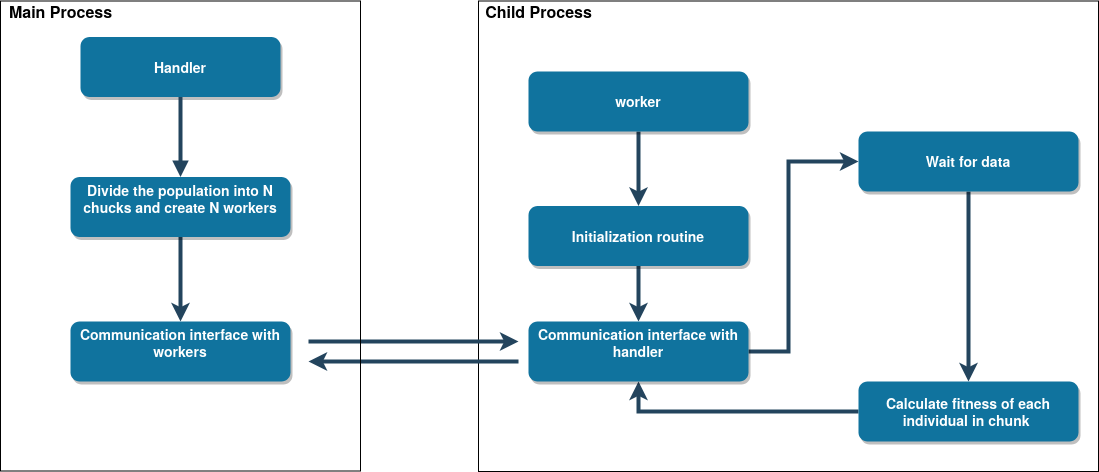

The diagram above was exported from draw.io. Its source (the exported page's mxGraphModel, read from the mxfile embedded in the PNG):
<mxGraphModel dx="1422" dy="776" grid="1" gridSize="10" guides="1" tooltips="1" connect="1" arrows="1" fold="1" page="1" pageScale="1.5" pageWidth="1169" pageHeight="827" background="#ffffff" math="0" shadow="0">
  <root>
    <mxCell id="0" />
    <mxCell id="1" parent="0" />
    <mxCell id="dwmVrOHqIAVMLIIvWCs--83" value="" style="rounded=0;whiteSpace=wrap;html=1;fillColor=none;" vertex="1" parent="1">
      <mxGeometry x="1070" y="169.5" width="620" height="470.5" as="geometry" />
    </mxCell>
    <mxCell id="2" value="Handler" style="rounded=1;fillColor=#10739E;strokeColor=none;shadow=1;gradientColor=none;fontStyle=1;fontColor=#FFFFFF;fontSize=14;" parent="1" vertex="1">
      <mxGeometry x="672" y="205.5" width="200" height="60" as="geometry" />
    </mxCell>
    <mxCell id="dwmVrOHqIAVMLIIvWCs--61" style="edgeStyle=orthogonalEdgeStyle;rounded=0;orthogonalLoop=1;jettySize=auto;html=1;strokeColor=#23445D;strokeWidth=4;" edge="1" parent="1" source="3">
      <mxGeometry relative="1" as="geometry">
        <mxPoint x="772" y="490" as="targetPoint" />
      </mxGeometry>
    </mxCell>
    <mxCell id="3" value="Divide the population into N&#10;chucks and create N workers&#10;" style="rounded=1;fillColor=#10739E;strokeColor=none;shadow=1;gradientColor=none;fontStyle=1;fontColor=#FFFFFF;fontSize=14;" parent="1" vertex="1">
      <mxGeometry x="662" y="345.5" width="220" height="60" as="geometry" />
    </mxCell>
    <mxCell id="dwmVrOHqIAVMLIIvWCs--58" style="edgeStyle=orthogonalEdgeStyle;rounded=0;orthogonalLoop=1;jettySize=auto;html=1;strokeColor=#23445D;strokeWidth=4;" edge="1" parent="1" source="dwmVrOHqIAVMLIIvWCs--56">
      <mxGeometry relative="1" as="geometry">
        <mxPoint x="1230" y="374.5" as="targetPoint" />
      </mxGeometry>
    </mxCell>
    <mxCell id="dwmVrOHqIAVMLIIvWCs--56" value="worker" style="rounded=1;fillColor=#10739E;strokeColor=none;shadow=1;gradientColor=none;fontStyle=1;fontColor=#FFFFFF;fontSize=14;" vertex="1" parent="1">
      <mxGeometry x="1120" y="240" width="220" height="60" as="geometry" />
    </mxCell>
    <mxCell id="29" value="" style="edgeStyle=elbowEdgeStyle;elbow=vertical;strokeWidth=4;endArrow=block;endFill=1;fontStyle=1;strokeColor=#23445D;" parent="1" source="2" target="3" edge="1">
      <mxGeometry x="22" y="165.5" width="100" height="100" as="geometry">
        <mxPoint x="22" y="265.5" as="sourcePoint" />
        <mxPoint x="122" y="165.5" as="targetPoint" />
      </mxGeometry>
    </mxCell>
    <mxCell id="dwmVrOHqIAVMLIIvWCs--65" style="edgeStyle=orthogonalEdgeStyle;rounded=0;orthogonalLoop=1;jettySize=auto;html=1;strokeColor=#23445D;strokeWidth=4;" edge="1" parent="1" source="dwmVrOHqIAVMLIIvWCs--59">
      <mxGeometry relative="1" as="geometry">
        <mxPoint x="1230" y="490" as="targetPoint" />
      </mxGeometry>
    </mxCell>
    <mxCell id="dwmVrOHqIAVMLIIvWCs--59" value="Initialization routine" style="rounded=1;fillColor=#10739E;strokeColor=none;shadow=1;gradientColor=none;fontStyle=1;fontColor=#FFFFFF;fontSize=14;" vertex="1" parent="1">
      <mxGeometry x="1120" y="374.5" width="220" height="60" as="geometry" />
    </mxCell>
    <mxCell id="dwmVrOHqIAVMLIIvWCs--80" style="edgeStyle=orthogonalEdgeStyle;rounded=0;orthogonalLoop=1;jettySize=auto;html=1;entryX=0.5;entryY=1;entryDx=0;entryDy=0;strokeColor=#23445D;strokeWidth=4;exitX=0;exitY=0.5;exitDx=0;exitDy=0;" edge="1" parent="1" source="dwmVrOHqIAVMLIIvWCs--60" target="dwmVrOHqIAVMLIIvWCs--74">
      <mxGeometry relative="1" as="geometry" />
    </mxCell>
    <mxCell id="dwmVrOHqIAVMLIIvWCs--60" value="Calculate fitness of each&#10;individual in chunk  " style="rounded=1;fillColor=#10739E;strokeColor=none;shadow=1;gradientColor=none;fontStyle=1;fontColor=#FFFFFF;fontSize=14;" vertex="1" parent="1">
      <mxGeometry x="1450" y="550" width="220" height="60" as="geometry" />
    </mxCell>
    <mxCell id="dwmVrOHqIAVMLIIvWCs--64" value="Communication interface with&#10;workers&#10;" style="rounded=1;fillColor=#10739E;strokeColor=none;shadow=1;gradientColor=none;fontStyle=1;fontColor=#FFFFFF;fontSize=14;" vertex="1" parent="1">
      <mxGeometry x="662" y="490" width="220" height="60" as="geometry" />
    </mxCell>
    <mxCell id="dwmVrOHqIAVMLIIvWCs--77" style="edgeStyle=orthogonalEdgeStyle;rounded=0;orthogonalLoop=1;jettySize=auto;html=1;strokeColor=#23445D;strokeWidth=4;" edge="1" parent="1" source="dwmVrOHqIAVMLIIvWCs--66" target="dwmVrOHqIAVMLIIvWCs--60">
      <mxGeometry relative="1" as="geometry" />
    </mxCell>
    <mxCell id="dwmVrOHqIAVMLIIvWCs--66" value="Wait for data" style="rounded=1;fillColor=#10739E;strokeColor=none;shadow=1;gradientColor=none;fontStyle=1;fontColor=#FFFFFF;fontSize=14;" vertex="1" parent="1">
      <mxGeometry x="1450" y="300" width="220" height="60" as="geometry" />
    </mxCell>
    <mxCell id="dwmVrOHqIAVMLIIvWCs--73" value="" style="endArrow=classic;html=1;strokeColor=#23445D;strokeWidth=4;" edge="1" parent="1">
      <mxGeometry width="50" height="50" relative="1" as="geometry">
        <mxPoint x="900" y="510" as="sourcePoint" />
        <mxPoint x="1110" y="510" as="targetPoint" />
      </mxGeometry>
    </mxCell>
    <mxCell id="dwmVrOHqIAVMLIIvWCs--76" style="edgeStyle=orthogonalEdgeStyle;rounded=0;orthogonalLoop=1;jettySize=auto;html=1;strokeColor=#23445D;strokeWidth=4;" edge="1" parent="1" source="dwmVrOHqIAVMLIIvWCs--74" target="dwmVrOHqIAVMLIIvWCs--66">
      <mxGeometry relative="1" as="geometry">
        <Array as="points">
          <mxPoint x="1380" y="520" />
          <mxPoint x="1380" y="330" />
        </Array>
      </mxGeometry>
    </mxCell>
    <mxCell id="dwmVrOHqIAVMLIIvWCs--74" value="Communication interface with&#10;handler&#10;" style="rounded=1;fillColor=#10739E;strokeColor=none;shadow=1;gradientColor=none;fontStyle=1;fontColor=#FFFFFF;fontSize=14;" vertex="1" parent="1">
      <mxGeometry x="1120" y="490" width="220" height="60" as="geometry" />
    </mxCell>
    <mxCell id="dwmVrOHqIAVMLIIvWCs--75" value="" style="endArrow=classic;html=1;strokeColor=#23445D;strokeWidth=4;" edge="1" parent="1">
      <mxGeometry width="50" height="50" relative="1" as="geometry">
        <mxPoint x="1110" y="530" as="sourcePoint" />
        <mxPoint x="900" y="530" as="targetPoint" />
      </mxGeometry>
    </mxCell>
    <mxCell id="dwmVrOHqIAVMLIIvWCs--82" value="" style="rounded=0;whiteSpace=wrap;html=1;fillColor=none;" vertex="1" parent="1">
      <mxGeometry x="592" y="169.5" width="360" height="470" as="geometry" />
    </mxCell>
    <mxCell id="dwmVrOHqIAVMLIIvWCs--85" value="&lt;font style=&quot;font-size: 16px&quot;&gt;&lt;b&gt;Main Process&lt;/b&gt;&lt;/font&gt;" style="text;html=1;align=center;verticalAlign=middle;resizable=0;points=[];autosize=1;" vertex="1" parent="1">
      <mxGeometry x="592" y="169.5" width="120" height="20" as="geometry" />
    </mxCell>
    <mxCell id="dwmVrOHqIAVMLIIvWCs--86" value="&lt;font style=&quot;font-size: 16px&quot;&gt;&lt;b&gt;Child Process&lt;/b&gt;&lt;/font&gt;" style="text;html=1;align=center;verticalAlign=middle;resizable=0;points=[];autosize=1;" vertex="1" parent="1">
      <mxGeometry x="1070" y="169.5" width="120" height="20" as="geometry" />
    </mxCell>
  </root>
</mxGraphModel>